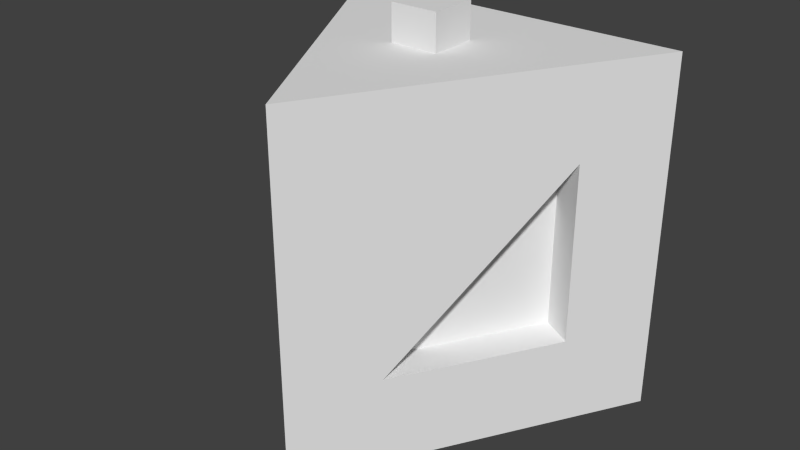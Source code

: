 # Source: superiorTriangle.blend  (saved by Blender 2.73.0; exported with 4.5.12 LTS)
import bpy
from mathutils import Matrix  # noqa: F401  (used for matrix-valued properties, if any)

bpy.ops.wm.read_factory_settings(use_empty=True)
scene = bpy.context.scene
scene.name = 'Scene'

# ---- collections
col_collection_1 = bpy.data.collections.new('Collection 1'); scene.collection.children.link(col_collection_1)

# ---- world
world_world = bpy.data.worlds.new('World'); scene.world = world_world
world_world.color = (0.05088, 0.05088, 0.05088)
world_world.use_sun_shadow = False
world_world.sun_shadow_jitter_overblur = 0.0
world_world.cycles.sampling_method = 'MANUAL'
world_world.cycles.sample_map_resolution = 256

# ---- meshes
me_basictilemesh = bpy.data.meshes.new('basicTileMesh')
me_basictilemesh.from_pydata([(-0.5, 4.359e-08, -0.2887), (0.5, 4.359e-08, -0.2887), (1.283e-07, -8.718e-08, 0.5774), (-0.5, 1.0, -0.2887), (0.5, 1.0, -0.2887), (1.283e-07, 1.0, 0.5774), (-0.25, 0.25, -0.2887), (1.444e-07, 0.75, -0.2887), (0.25, 0.25, -0.2887), (-0.125, 0.25, 0.3608), (-0.375, 0.75, -0.07217), (-0.375, 0.25, -0.07217), (0.125, 0.25, 0.3608), (0.375, 0.25, -0.07217), (0.375, 0.75, -0.07217), (-0.0384, 0.25, 0.3108), (-0.2884, 0.75, -0.1222), (-0.2884, 0.25, -0.1222), (0.0384, 0.25, 0.3108), (0.2884, 0.25, -0.1222), (0.2884, 0.75, -0.1222), (-0.25, 0.25, -0.1887), (1.357e-07, 0.75, -0.1887), (0.25, 0.25, -0.1887), (-0.06699, 1.0, -0.03867), (0.06699, 1.0, -0.03867), (-0.06699, 1.0, 0.0953), (0.06699, 1.0, 0.0953), (-0.06699, 5.84e-09, -0.03868), (0.06699, 5.84e-09, -0.03867), (-0.06699, -1.439e-08, 0.0953), (0.06699, -1.439e-08, 0.0953), (-0.06699, 1.1, -0.03867), (0.06699, 1.1, -0.03867), (-0.06699, 1.1, 0.0953), (0.06699, 1.1, 0.0953), (-0.06699, 0.1, -0.03867), (0.06699, 0.1, -0.03867), (-0.06699, 0.1, 0.0953), (0.06699, 0.1, 0.0953)], [], [(0, 3, 7, 6), (1, 0, 6, 8), (3, 0, 11, 10), (0, 2, 9, 11), (5, 9, 2), (1, 4, 14, 13), (5, 14, 4), (3, 4, 7), (4, 1, 8, 7), (10, 16, 15, 9), (5, 10, 9), (10, 5, 3), (11, 17, 16, 10), (9, 15, 17, 11), (13, 19, 18, 12), (2, 1, 13, 12), (5, 2, 12), (14, 20, 19, 13), (12, 18, 20, 14), (21, 22, 23), (7, 22, 21, 6), (8, 23, 22, 7), (6, 21, 23, 8), (2, 31, 1), (30, 2, 0), (27, 26, 5), (26, 3, 5), (26, 24, 3), (24, 4, 3), (24, 25, 4), (25, 27, 4), (5, 4, 27), (26, 27, 35, 34), (28, 0, 1), (30, 0, 28), (31, 30, 38, 39), (31, 2, 30), (28, 1, 29), (29, 1, 31), (34, 35, 33, 32), (24, 26, 34, 32), (25, 24, 32, 33), (27, 25, 33, 35), (38, 36, 37, 39), (29, 31, 39, 37), (28, 29, 37, 36), (30, 28, 36, 38), (18, 19, 20), (15, 16, 17), (14, 5, 12)])
_uv = me_basictilemesh.uv_layers.new(name='UVMap')
_uv.uv.foreach_set('vector', [0.2344, 0.4588, 0.4459, 0.1865, 0.5335, 0.3496, 0.3513, 0.4448, 0.5319, 0.6792, 0.2344, 0.4588, 0.3513, 0.4448, 0.5088, 0.5521, 0.4459, 0.1865, 0.2344, 0.4588, 0.2287, 0.3476, 0.3324, 0.1968, 0.2344, 0.4588, 9.103e-05, 0.2188, 0.1063, 0.221, 0.2287, 0.3476, 0.2066, 9.103e-05, 0.1063, 0.221, 9.103e-05, 0.2188, 0.5319, 0.6792, 0.7208, 0.3754, 0.7455, 0.486, 0.6456, 0.645, 0.9999, 0.5335, 0.7455, 0.486, 0.7208, 0.3754, 0.4459, 0.1865, 0.7208, 0.3754, 0.5335, 0.3496, 0.7208, 0.3754, 0.5319, 0.6792, 0.5088, 0.5521, 0.5335, 0.3496, 0.3324, 0.1968, 0.2784, 0.2281, 0.1629, 0.2408, 0.1063, 0.221, 0.2066, 9.103e-05, 0.3324, 0.1968, 0.1063, 0.221, 0.3324, 0.1968, 0.2066, 9.103e-05, 0.4459, 0.1865, 0.2287, 0.3476, 0.226, 0.3049, 0.2784, 0.2281, 0.3324, 0.1968, 0.1063, 0.221, 0.1629, 0.2408, 0.226, 0.3049, 0.2287, 0.3476, 0.6456, 0.645, 0.6868, 0.6269, 0.7772, 0.6677, 0.8282, 0.714, 0.8678, 0.8289, 0.5319, 0.6792, 0.6456, 0.645, 0.8282, 0.714, 0.9999, 0.5335, 0.8678, 0.8289, 0.8282, 0.714, 0.7455, 0.486, 0.7425, 0.5487, 0.6868, 0.6269, 0.6456, 0.645, 0.8282, 0.714, 0.7772, 0.6677, 0.7425, 0.5487, 0.7455, 0.486, 0.4065, 0.4506, 0.4978, 0.3994, 0.4882, 0.5029, 0.5335, 0.3496, 0.4978, 0.3994, 0.4065, 0.4506, 0.3513, 0.4448, 0.5088, 0.5521, 0.4882, 0.5029, 0.4978, 0.3994, 0.5335, 0.3496, 0.3513, 0.4448, 0.4065, 0.4506, 0.4882, 0.5029, 0.5088, 0.5521, 0.191, 0.8289, 0.3174, 0.6995, 0.5319, 0.6792, 0.2769, 0.6713, 0.191, 0.8289, 0.2344, 0.4588, 0.6749, 0.1877, 0.6381, 0.1609, 0.7482, 0.04068, 0.6381, 0.1609, 0.4459, 0.1865, 0.7482, 0.04068, 0.6381, 0.1609, 0.6106, 0.1978, 0.4459, 0.1865, 0.6106, 0.1978, 0.7208, 0.3754, 0.4459, 0.1865, 0.6106, 0.1978, 0.6502, 0.2283, 0.7208, 0.3754, 0.6502, 0.2283, 0.6749, 0.1877, 0.7208, 0.3754, 0.7482, 0.04068, 0.7208, 0.3754, 0.6749, 0.1877, 0.6381, 0.1609, 0.6749, 0.1877, 0.6604, 0.1916, 0.6403, 0.1776, 0.3062, 0.6282, 0.2344, 0.4588, 0.5319, 0.6792, 0.2769, 0.6713, 0.2344, 0.4588, 0.3062, 0.6282, 0.3174, 0.6995, 0.2769, 0.6713, 0.2922, 0.6675, 0.3144, 0.6834, 0.3174, 0.6995, 0.191, 0.8289, 0.2769, 0.6713, 0.3062, 0.6282, 0.5319, 0.6792, 0.3517, 0.6583, 0.3517, 0.6583, 0.5319, 0.6792, 0.3174, 0.6995, 0.6403, 0.1776, 0.6604, 0.1916, 0.6472, 0.2127, 0.628, 0.197, 0.6106, 0.1978, 0.6381, 0.1609, 0.6403, 0.1776, 0.628, 0.197, 0.6502, 0.2283, 0.6106, 0.1978, 0.628, 0.197, 0.6472, 0.2127, 0.6749, 0.1877, 0.6502, 0.2283, 0.6472, 0.2127, 0.6604, 0.1916, 0.2922, 0.6675, 0.3103, 0.6466, 0.3331, 0.6629, 0.3144, 0.6834, 0.3517, 0.6583, 0.3174, 0.6995, 0.3144, 0.6834, 0.3331, 0.6629, 0.3062, 0.6282, 0.3517, 0.6583, 0.3331, 0.6629, 0.3103, 0.6466, 0.2769, 0.6713, 0.3062, 0.6282, 0.3103, 0.6466, 0.2922, 0.6675, 0.7772, 0.6677, 0.6868, 0.6269, 0.7425, 0.5487, 0.1629, 0.2408, 0.2784, 0.2281, 0.226, 0.3049, 0.7455, 0.486, 0.9999, 0.5335, 0.8282, 0.714])
_ca = me_basictilemesh.color_attributes.new('Col', 'BYTE_COLOR', 'CORNER')
_ca.data.foreach_set('color', [1.0, 1.0, 1.0, 1.0, 1.0, 1.0, 1.0, 1.0, 1.0, 1.0, 1.0, 1.0, 1.0, 1.0, 1.0, 1.0, 1.0, 1.0, 1.0, 1.0, 1.0, 1.0, 1.0, 1.0, 1.0, 1.0, 1.0, 1.0, 1.0, 1.0, 1.0, 1.0, 1.0, 1.0, 1.0, 1.0, 1.0, 1.0, 1.0, 1.0, 1.0, 1.0, 1.0, 1.0, 1.0, 1.0, 1.0, 1.0, 1.0, 1.0, 1.0, 1.0, 1.0, 1.0, 1.0, 1.0, 1.0, 1.0, 1.0, 1.0, 1.0, 1.0, 1.0, 1.0, 1.0, 1.0, 1.0, 1.0, 1.0, 1.0, 1.0, 1.0, 1.0, 1.0, 1.0, 1.0, 1.0, 1.0, 1.0, 1.0, 1.0, 1.0, 1.0, 1.0, 1.0, 1.0, 1.0, 1.0, 1.0, 1.0, 1.0, 1.0, 1.0, 1.0, 1.0, 1.0, 1.0, 1.0, 1.0, 1.0, 1.0, 1.0, 1.0, 1.0, 1.0, 1.0, 1.0, 1.0, 1.0, 1.0, 1.0, 1.0, 1.0, 1.0, 1.0, 1.0, 1.0, 1.0, 1.0, 1.0, 1.0, 1.0, 1.0, 1.0, 1.0, 1.0, 1.0, 1.0, 1.0, 1.0, 1.0, 1.0, 1.0, 1.0, 1.0, 1.0, 1.0, 1.0, 1.0, 1.0, 1.0, 1.0, 1.0, 1.0, 1.0, 1.0, 1.0, 1.0, 1.0, 1.0, 1.0, 1.0, 1.0, 1.0, 1.0, 1.0, 1.0, 1.0, 1.0, 1.0, 1.0, 1.0, 1.0, 1.0, 1.0, 1.0, 1.0, 1.0, 1.0, 1.0, 1.0, 1.0, 1.0, 1.0, 1.0, 1.0, 1.0, 1.0, 1.0, 1.0, 1.0, 1.0, 1.0, 1.0, 1.0, 1.0, 1.0, 1.0, 1.0, 1.0, 1.0, 1.0, 1.0, 1.0, 1.0, 1.0, 1.0, 1.0, 1.0, 1.0, 1.0, 1.0, 1.0, 1.0, 1.0, 1.0, 1.0, 1.0, 1.0, 1.0, 1.0, 1.0, 1.0, 1.0, 1.0, 1.0, 1.0, 1.0, 1.0, 1.0, 1.0, 1.0, 1.0, 1.0, 1.0, 1.0, 1.0, 1.0, 1.0, 1.0, 1.0, 1.0, 1.0, 1.0, 1.0, 1.0, 1.0, 1.0, 1.0, 1.0, 1.0, 1.0, 1.0, 1.0, 1.0, 1.0, 1.0, 1.0, 1.0, 1.0, 1.0, 1.0, 1.0, 1.0, 1.0, 1.0, 1.0, 1.0, 1.0, 1.0, 1.0, 1.0, 1.0, 1.0, 1.0, 1.0, 1.0, 1.0, 1.0, 1.0, 1.0, 1.0, 1.0, 1.0, 1.0, 1.0, 1.0, 1.0, 1.0, 1.0, 1.0, 1.0, 1.0, 1.0, 1.0, 1.0, 1.0, 1.0, 1.0, 1.0, 1.0, 1.0, 1.0, 1.0, 1.0, 1.0, 1.0, 1.0, 1.0, 1.0, 1.0, 1.0, 1.0, 1.0, 1.0, 1.0, 1.0, 1.0, 1.0, 1.0, 1.0, 1.0, 1.0, 1.0, 1.0, 1.0, 1.0, 1.0, 1.0, 1.0, 1.0, 1.0, 1.0, 1.0, 1.0, 1.0, 1.0, 1.0, 1.0, 1.0, 1.0, 1.0, 1.0, 1.0, 1.0, 1.0, 1.0, 1.0, 1.0, 1.0, 1.0, 1.0, 1.0, 1.0, 1.0, 1.0, 1.0, 1.0, 1.0, 1.0, 1.0, 1.0, 1.0, 1.0, 1.0, 1.0, 1.0, 1.0, 1.0, 1.0, 1.0, 1.0, 1.0, 1.0, 1.0, 1.0, 1.0, 1.0, 1.0, 1.0, 1.0, 1.0, 1.0, 1.0, 1.0, 1.0, 1.0, 1.0, 1.0, 1.0, 1.0, 1.0, 1.0, 1.0, 1.0, 1.0, 1.0, 1.0, 1.0, 1.0, 1.0, 1.0, 1.0, 1.0, 1.0, 1.0, 1.0, 1.0, 1.0, 1.0, 1.0, 1.0, 1.0, 1.0, 1.0, 1.0, 1.0, 1.0, 1.0, 1.0, 1.0, 1.0, 1.0, 1.0, 1.0, 1.0, 1.0, 1.0, 1.0, 1.0, 1.0, 1.0, 1.0, 1.0, 1.0, 1.0, 1.0, 1.0, 1.0, 1.0, 1.0, 1.0, 1.0, 1.0, 1.0, 1.0, 1.0, 1.0, 1.0, 1.0, 1.0, 1.0, 1.0, 1.0, 1.0, 1.0, 1.0, 1.0, 1.0, 1.0, 1.0, 1.0, 1.0, 1.0, 1.0, 1.0, 1.0, 1.0, 1.0, 1.0, 1.0, 1.0, 1.0, 1.0, 1.0, 1.0, 1.0, 1.0, 1.0, 1.0, 1.0, 1.0, 1.0, 1.0, 1.0, 1.0, 1.0, 1.0, 1.0, 1.0, 1.0, 1.0, 1.0, 1.0, 1.0, 1.0, 1.0, 1.0, 1.0, 1.0, 1.0, 1.0, 1.0, 1.0, 1.0, 1.0, 1.0, 1.0, 1.0, 1.0, 1.0, 1.0, 1.0, 1.0, 1.0, 1.0, 1.0, 1.0, 1.0, 1.0, 1.0, 1.0, 1.0, 1.0, 1.0, 1.0, 1.0, 1.0, 1.0, 1.0, 1.0, 1.0, 1.0, 1.0, 1.0, 1.0, 1.0, 1.0, 1.0, 1.0, 1.0, 1.0, 1.0, 1.0, 1.0, 1.0, 1.0, 1.0, 1.0, 1.0, 1.0, 1.0, 1.0, 1.0, 1.0, 1.0, 1.0, 1.0, 1.0, 1.0, 1.0, 1.0, 1.0, 1.0, 1.0, 1.0, 1.0, 1.0, 1.0, 1.0, 1.0, 1.0, 1.0, 1.0, 1.0, 1.0, 1.0, 1.0, 1.0, 1.0, 1.0, 1.0, 1.0, 1.0, 1.0, 1.0, 1.0, 1.0, 1.0, 1.0, 1.0, 1.0, 1.0, 1.0, 1.0, 1.0, 1.0, 1.0, 1.0, 1.0, 1.0, 1.0, 1.0, 1.0, 1.0, 1.0, 1.0, 1.0, 1.0, 1.0, 1.0, 1.0, 1.0, 1.0, 1.0, 1.0, 1.0, 1.0, 1.0, 1.0, 1.0, 1.0, 1.0, 1.0, 1.0, 1.0, 1.0, 1.0, 1.0, 1.0, 1.0, 1.0, 1.0, 1.0, 1.0, 1.0, 1.0, 1.0, 1.0, 1.0, 1.0, 1.0, 1.0, 1.0, 1.0, 1.0, 1.0, 1.0, 1.0, 1.0, 1.0, 1.0, 1.0, 1.0, 1.0, 1.0, 1.0, 1.0, 1.0, 1.0, 1.0, 1.0, 1.0, 1.0, 1.0, 1.0, 1.0, 1.0, 1.0, 1.0, 1.0, 1.0, 1.0, 1.0, 1.0, 1.0, 1.0, 1.0, 1.0, 1.0, 1.0, 1.0, 1.0, 1.0, 1.0, 1.0, 1.0, 1.0, 1.0, 1.0, 1.0, 1.0, 1.0, 1.0, 1.0, 1.0, 1.0, 1.0, 1.0, 1.0, 1.0, 1.0, 1.0, 1.0, 1.0, 1.0, 1.0, 1.0, 1.0, 1.0, 1.0, 1.0, 1.0, 1.0])
me_basictilemesh.use_remesh_preserve_volume = False
me_basictilemesh.use_remesh_preserve_attributes = False
me_basictilemesh.use_mirror_vertex_groups = False
me_basictilemesh.update()

# ---- objects
ob_basictile = bpy.data.objects.new('basicTile', me_basictilemesh)

# ---- transforms, parenting, visibility, modifiers, constraints
ob_basictile.location = (0.0, 0.0, 0.0)
ob_basictile.rotation_euler = (1.571, -0.0, 0.0)
ob_basictile.lineart.crease_threshold = 0.0

# ---- collection membership
col_collection_1.objects.link(ob_basictile)

# ---- scene / render settings (as saved in the file)
scene.frame_start = 1; scene.frame_end = 250; scene.frame_set(1)
scene.render.engine = 'BLENDER_EEVEE_NEXT'
scene.render.image_settings.color_mode = 'RGB'
scene.render.image_settings.compression = 90
scene.render.resolution_percentage = 50
scene.render.dither_intensity = 0.0
scene.cycles.use_denoising = False
scene.cycles.samples = 10
scene.cycles.sampling_pattern = 'TABULATED_SOBOL'
scene.cycles.light_sampling_threshold = 0.0
scene.cycles.use_adaptive_sampling = False
scene.cycles.use_light_tree = False
scene.cycles.blur_glossy = 0.0
scene.cycles.volume_bounces = 1
scene.cycles.pixel_filter_type = 'GAUSSIAN'
scene.cycles.sample_clamp_indirect = 0.0
scene.view_settings.view_transform = 'Standard'
bpy.context.view_layer.update()

# ---- added for rendering (the .blend has no active camera and no usable light): camera, sun
cam_auto = bpy.data.cameras.new('AutoCamera')
cam_auto.lens = 50.0
cam_auto.sensor_width = 36.0
cam_auto.clip_end = 1000.0
ob_auto_camera = bpy.data.objects.new('AutoCamera', cam_auto)
scene.collection.objects.link(ob_auto_camera)
ob_auto_camera.location = (1.59182, -2.05452, 1.82345)
ob_auto_camera.rotation_euler = (1.09748, -7.21219e-08, 0.694738)
scene.camera = ob_auto_camera
light_auto_sun = bpy.data.lights.new('AutoSun', 'SUN')
light_auto_sun.energy = 3.0
light_auto_sun.angle = 0.0523599
ob_auto_sun = bpy.data.objects.new('AutoSun', light_auto_sun)
scene.collection.objects.link(ob_auto_sun)
ob_auto_sun.rotation_euler = (0.872665, 0.174533, 0.523599)
bpy.context.view_layer.update()
